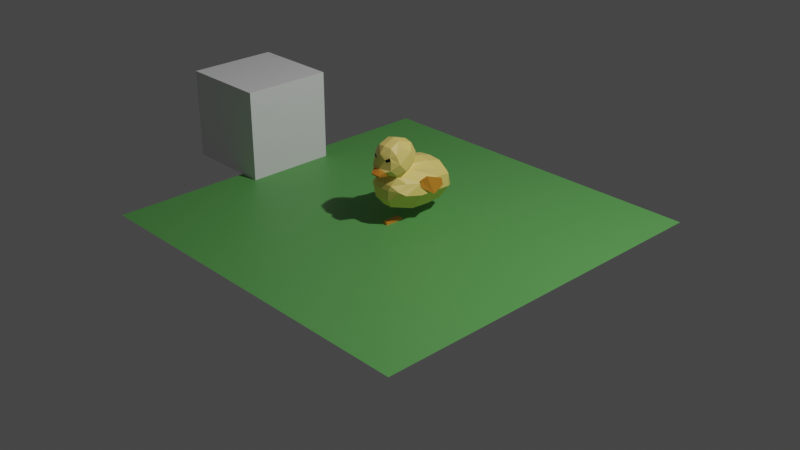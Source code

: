 # Source: duck.blend  (saved by Blender 3.3.6; exported with 4.5.12 LTS)
import bpy
from mathutils import Matrix  # noqa: F401  (used for matrix-valued properties, if any)

bpy.ops.wm.read_factory_settings(use_empty=True)
scene = bpy.context.scene
scene.name = 'Scene'

# ---- collections
col_collection = bpy.data.collections.new('Collection'); scene.collection.children.link(col_collection)
col_ref = bpy.data.collections.new('ref'); scene.collection.children.link(col_ref)
col_entity = bpy.data.collections.new('entity'); scene.collection.children.link(col_entity)

# ---- materials (node trees are filled in below, after node groups)
mat_green = bpy.data.materials.new('green')
mat_green.use_transparent_shadow = False
mat_yellow = bpy.data.materials.new('yellow')
mat_yellow.use_transparent_shadow = False
mat_black = bpy.data.materials.new('black')
mat_black.alpha_threshold = 0.0
mat_black.use_transparent_shadow = False
mat_black.roughness = 0.5
mat_black.line_color = (0.0, 0.0, 0.0, 1.0)
mat_orange = bpy.data.materials.new('orange')
mat_orange.use_transparent_shadow = False

# ---- material node trees
mat_green.use_nodes = True; mat_green.node_tree.nodes.clear()
_N = mat_green.node_tree.nodes; _L = mat_green.node_tree.links
n0 = _N.new('ShaderNodeBsdfPrincipled'); n0.name = 'Principled BSDF'; n0.location = (10, 300)
n0.distribution = 'GGX'
n0.subsurface_method = 'RANDOM_WALK_SKIN'
n0.inputs[0].default_value = (0.1177, 0.3844, 0.09524, 1.0)
n0.inputs[3].default_value = 1.45
n0.inputs[27].default_value = (0.0, 0.0, 0.0, 1.0)
n0.inputs[28].default_value = 1.0
n1 = _N.new('ShaderNodeOutputMaterial'); n1.name = 'Material Output'; n1.location = (300, 300)
_L.new(n0.outputs[0], n1.inputs[0])
n1.is_active_output = True
mat_yellow.use_nodes = True; mat_yellow.node_tree.nodes.clear()
_N = mat_yellow.node_tree.nodes; _L = mat_yellow.node_tree.links
n0 = _N.new('ShaderNodeBsdfPrincipled'); n0.name = 'Principled BSDF'; n0.location = (10, 300)
n0.distribution = 'GGX'
n0.subsurface_method = 'RANDOM_WALK_SKIN'
n0.inputs[0].default_value = (0.9823, 0.7454, 0.2016, 1.0)
n0.inputs[3].default_value = 1.45
n0.inputs[27].default_value = (0.0, 0.0, 0.0, 1.0)
n0.inputs[28].default_value = 1.0
n1 = _N.new('ShaderNodeOutputMaterial'); n1.name = 'Material Output'; n1.location = (300, 300)
_L.new(n0.outputs[0], n1.inputs[0])
n1.is_active_output = True
mat_black.use_nodes = True; mat_black.node_tree.nodes.clear()
_N = mat_black.node_tree.nodes; _L = mat_black.node_tree.links
n0 = _N.new('ShaderNodeOutputMaterial'); n0.name = 'Material Output'; n0.location = (300, 300)
n1 = _N.new('ShaderNodeBsdfPrincipled'); n1.name = 'Principled BSDF'; n1.location = (10, 300)
n1.distribution = 'GGX'
n1.subsurface_method = 'RANDOM_WALK_SKIN'
n1.inputs[0].default_value = (0.002732, 0.004025, 0.004391, 1.0)
n1.inputs[3].default_value = 1.45
n1.inputs[27].default_value = (0.0, 0.0, 0.0, 1.0)
n1.inputs[28].default_value = 1.0
_L.new(n1.outputs[0], n0.inputs[0])
n0.is_active_output = True
mat_orange.use_nodes = True; mat_orange.node_tree.nodes.clear()
_N = mat_orange.node_tree.nodes; _L = mat_orange.node_tree.links
n0 = _N.new('ShaderNodeBsdfPrincipled'); n0.name = 'Principled BSDF'; n0.location = (10, 300)
n0.distribution = 'GGX'
n0.subsurface_method = 'RANDOM_WALK_SKIN'
n0.inputs[0].default_value = (0.7305, 0.2664, 0.02416, 1.0)
n0.inputs[3].default_value = 1.45
n0.inputs[27].default_value = (0.0, 0.0, 0.0, 1.0)
n0.inputs[28].default_value = 1.0
n1 = _N.new('ShaderNodeOutputMaterial'); n1.name = 'Material Output'; n1.location = (300, 300)
_L.new(n0.outputs[0], n1.inputs[0])
n1.is_active_output = True

# ---- world
world_world = bpy.data.worlds.new('World'); scene.world = world_world
world_world.use_nodes = True; world_world.node_tree.nodes.clear()
_N = world_world.node_tree.nodes; _L = world_world.node_tree.links
n0 = _N.new('ShaderNodeOutputWorld'); n0.name = 'World Output'; n0.location = (300, 300)
n1 = _N.new('ShaderNodeBackground'); n1.name = 'Background'; n1.location = (10, 300)
n1.inputs[0].default_value = (0.05088, 0.05088, 0.05088, 1.0)
_L.new(n1.outputs[0], n0.inputs[0])
n0.is_active_output = True
world_world.color = (0.05088, 0.05088, 0.05088)
world_world.use_sun_shadow = False
world_world.sun_shadow_jitter_overblur = 0.0

# ---- cameras
cam_camera = bpy.data.cameras.new('Camera')
cam_camera.clip_end = 100.0
cam_camera.ortho_scale = 7.314

# ---- lights
light_light = bpy.data.lights.new('Light', 'POINT')
light_light.transmission_factor = 0.0
light_light.energy = 1000.0
light_light.shadow_soft_size = 0.1
light_light.shadow_maximum_resolution = 0.006
light_light.use_absolute_resolution = True

# ---- meshes
me_cube = bpy.data.meshes.new('Cube')
me_cube.from_pydata([(1.0, 1.0, 1.0), (1.0, 1.0, -1.0), (1.0, -1.0, 1.0), (1.0, -1.0, -1.0), (-1.0, 1.0, 1.0), (-1.0, 1.0, -1.0), (-1.0, -1.0, 1.0), (-1.0, -1.0, -1.0)], [], [(0, 4, 6, 2), (3, 2, 6, 7), (7, 6, 4, 5), (5, 1, 3, 7), (1, 0, 2, 3), (5, 4, 0, 1)])
_uv = me_cube.uv_layers.new(name='UVMap')
_uv.uv.foreach_set('vector', [0.625, 0.5, 0.875, 0.5, 0.875, 0.75, 0.625, 0.75, 0.375, 0.75, 0.625, 0.75, 0.625, 1.0, 0.375, 1.0, 0.375, 0.0, 0.625, 0.0, 0.625, 0.25, 0.375, 0.25, 0.125, 0.5, 0.375, 0.5, 0.375, 0.75, 0.125, 0.75, 0.375, 0.5, 0.625, 0.5, 0.625, 0.75, 0.375, 0.75, 0.375, 0.25, 0.625, 0.25, 0.625, 0.5, 0.375, 0.5])
me_cube.use_mirror_vertex_groups = False
me_cube.update()
me_plane = bpy.data.meshes.new('Plane')
me_plane.from_pydata([(-1.0, -1.0, 0.0), (1.0, -1.0, 0.0), (-1.0, 1.0, 0.0), (1.0, 1.0, 0.0)], [], [(0, 1, 3, 2)])
_uv = me_plane.uv_layers.new(name='UVMap')
_uv.uv.foreach_set('vector', [0.0, 0.0, 1.0, 0.0, 1.0, 1.0, 0.0, 1.0])
me_plane.materials.append(mat_green)
me_plane.update()
me_plane_001 = bpy.data.meshes.new('Plane.001')
me_plane_001.from_pydata([(0.0527, -0.3188, 0.5704), (0.0527, -0.3221, 0.5853), (0.0, 0.1355, 0.6203), (0.0, 0.03992, 0.1538), (0.0, 0.2705, 0.6236), (0.0, 0.2695, 0.131), (0.0, 0.4276, 0.5785), (0.0, 0.4348, 0.1471), (0.0, 0.5272, 0.426), (0.0, 0.1675, 0.7344), (0.0, -0.1627, 0.2019), (0.0, -0.1637, 0.5385), (0.0, -0.2348, 0.3003), (0.0, -0.2219, 0.4658), (0.0, -0.2394, 0.4159), (0.0, -0.1928, 0.5593), (0.0, 0.08431, 0.8559), (0.0, -0.2685, 0.6299), (0.0, -0.0771, 0.9092), (0.0, -0.2003, 0.8516), (0.0, -0.3226, 0.5683), (0.0, -0.3289, 0.5853), (0.0, 0.5824, 0.2342), (0.08274, 0.09785, 0.6044), (0.1053, 0.03447, 0.5691), (0.2759, 0.04662, 0.3394), (0.1439, 0.03994, 0.1558), (0.2305, 0.2706, 0.5475), (0.1333, 0.2706, 0.6035), (0.1362, 0.2695, 0.1364), (0.2766, 0.2698, 0.3336), (0.1987, 0.4271, 0.5154), (0.1357, 0.4276, 0.5637), (0.1405, 0.4348, 0.1507), (0.2636, 0.4342, 0.3187), (0.1422, 0.5272, 0.4288), (0.2527, 0.4407, 0.4527), (0.09642, 0.1295, 0.7347), (0.1772, 0.04778, 0.6904), (0.2396, -0.1291, 0.3727), (0.05528, -0.1627, 0.2019), (0.1363, -0.09636, 0.5345), (0.1306, -0.1532, 0.5414), (0.1916, -0.1859, 0.4124), (0.09063, -0.2348, 0.3003), (0.1167, -0.2219, 0.4658), (0.09881, -0.2394, 0.4159), (0.1478, -0.1704, 0.5742), (0.1977, -0.09233, 0.6155), (0.09852, -0.2185, 0.5702), (0.09965, 0.06794, 0.8432), (0.1772, -0.008966, 0.7944), (0.1837, -0.1596, 0.6957), (0.1277, -0.2322, 0.6337), (0.08539, -0.2626, 0.6133), (0.1316, -0.08651, 0.8406), (0.07413, -0.07609, 0.8922), (0.08118, -0.1874, 0.8422), (0.1444, -0.1738, 0.7846), (0.1638, 0.5605, 0.265), (0.1963, -0.08739, 0.4724), (0.2512, 0.04958, 0.4569), (0.2757, 0.2704, 0.4761), (0.05864, -0.2453, 0.7323), (0.06823, -0.2363, 0.7043), (0.1011, -0.2188, 0.7582), (0.1163, -0.2198, 0.7271), (0.0, -0.2522, 0.782)], [], [(41, 24, 38, 48), (28, 32, 6, 4), (32, 35, 8, 6), (59, 35, 36, 34), (50, 37, 9, 16), (42, 47, 15, 11), (37, 23, 2, 9), (56, 50, 16, 18), (49, 0, 20, 15), (45, 42, 11, 13), (62, 30, 34, 36), (57, 56, 18, 19), (52, 51, 55, 58), (40, 44, 12, 10), (59, 33, 7, 22), (33, 29, 5, 7), (61, 25, 30, 62), (48, 38, 51, 52), (29, 26, 3, 5), (44, 46, 14, 12), (35, 59, 22, 8), (54, 53, 17), (26, 40, 10, 3), (46, 45, 13, 14), (0, 1, 21, 20), (28, 23, 24, 27), (26, 29, 30, 25), (29, 33, 34, 30), (32, 28, 27, 31), (23, 37, 38, 24), (33, 59, 34), (40, 26, 25, 39), (44, 40, 39, 43), (46, 44, 43), (47, 42, 41, 48), (37, 50, 51, 38), (56, 57, 58, 55), (50, 56, 55, 51), (66, 64, 53, 52), (35, 32, 31, 36), (23, 28, 4, 2), (0, 49, 54, 1), (49, 47, 53, 54), (27, 62, 36, 31), (24, 61, 62, 27), (25, 61, 60, 43, 39), (47, 48, 52, 53), (41, 60, 61, 24), (64, 66, 65, 63), (1, 54, 17, 21), (47, 49, 15), (53, 64, 63, 17), (17, 63, 65, 67), (65, 66, 52, 58), (67, 65, 57, 19), (57, 65, 58), (45, 46, 43, 60), (42, 45, 60, 41)])
me_plane_001.polygons.foreach_set('material_index', [0, 0, 0, 0, 0, 0, 0, 0, 2, 0, 0, 0, 0, 0, 0, 0, 0, 0, 0, 0, 0, 0, 0, 0, 2, 0, 0, 0, 0, 0, 0, 0, 0, 0, 0, 0, 0, 0, 0, 0, 0, 2, 0, 0, 0, 0, 0, 0, 1, 2, 0, 0, 0, 0, 0, 0, 0, 0])
_uv = me_plane_001.uv_layers.new(name='UVMap')
_uv.uv.foreach_set('vector', [0.0, 0.0, 0.0, 0.0, 0.0, 0.0, 0.0, 0.0, 0.0, 1.0, 0.0, 1.0, 0.0, 1.0, 0.0, 1.0, 0.0, 1.0, 0.0, 1.0, 0.0, 1.0, 0.0, 1.0, 1.0, 1.0, 0.0, 1.0, 0.3446, 1.0, 0.9058, 1.0, 0.0, 0.0, 0.0, 0.0, 0.0, 0.0, 0.0, 0.0, 0.0, 0.0, 0.0, 0.0, 0.0, 0.0, 0.0, 0.0, 0.0, 0.0, 0.0, 0.0, 0.0, 0.0, 0.0, 0.0, 0.0, 0.0, 0.0, 0.0, 0.0, 0.0, 0.0, 0.0, 0.0, 0.0, 0.0, 0.0, 0.0, 0.0, 0.0, 0.0, 0.0, 0.0, 0.0, 0.0, 0.0, 0.0, 0.0, 0.0, 0.3266, 1.002, 0.9136, 1.0, 0.9058, 1.0, 0.3446, 1.0, 0.0, 0.0, 0.0, 0.0, 0.0, 0.0, 0.0, 0.0, 0.0, 0.0, 0.0, 0.0, 0.0, 0.0, 0.0, 0.0, 1.0, 0.0, 1.0, 0.0, 1.0, 0.0, 1.0, 0.0, 1.0, 1.0, 1.0, 1.0, 1.0, 1.0, 1.0, 1.0, 1.0, 1.0, 1.0, 1.0, 1.0, 1.0, 1.0, 1.0, 0.4209, -0.1125, 0.9104, 0.0, 0.9136, 1.0, 0.3266, 1.002, 0.0, 0.0, 0.0, 0.0, 0.0, 0.0, 0.0, 0.0, 1.0, 1.0, 1.0, 0.0, 1.0, 0.0, 1.0, 1.0, 1.0, 0.0, 1.0, 0.0, 1.0, 0.0, 1.0, 0.0, 0.0, 1.0, 1.0, 1.0, 1.0, 1.0, 0.0, 1.0, 0.0, 0.0, 0.0, 0.0, 0.0, 0.0, 1.0, 0.0, 1.0, 0.0, 1.0, 0.0, 1.0, 0.0, 1.0, 0.0, 0.0, 0.0, 0.0, 0.0, 1.0, 0.0, 0.0, 0.0, 0.0, 0.0, 0.0, 0.0, 0.0, 0.0, 0.0, 1.0, 0.0, 0.0, 0.09322, -0.1878, 0.09161, 1.003, 1.0, 0.0, 1.0, 1.0, 0.9136, 1.0, 0.9104, 0.0, 1.0, 1.0, 1.0, 1.0, 0.9058, 1.0, 0.9136, 1.0, 0.0, 1.0, 0.0, 1.0, 0.09161, 1.003, 0.07787, 1.0, 0.0, 0.0, 0.0, 0.0, 0.0, 0.0, 0.0, 0.0, 1.0, 1.0, 0.8673, 1.0, 0.9058, 1.0, 1.0, 0.0, 1.0, 0.0, 0.9104, 0.0, 0.9252, 0.0, 1.0, 0.0, 1.0, 0.0, 0.9252, 0.0, 0.7727, 0.0, 1.0, 0.0, 1.0, 0.0, 0.7614, 0.0, 0.0, 0.0, 0.0, 0.0, 0.0, 0.0, 0.0, 0.0, 0.0, 0.0, 0.0, 0.0, 0.0, 0.0, 0.0, 0.0, 0.0, 0.0, 0.0, 0.0, 0.0, 0.0, 0.0, 0.0, 0.0, 0.0, 0.0, 0.0, 0.0, 0.0, 0.0, 0.0, 0.0, 0.0, 0.0, 0.0, 0.0, 0.0, 0.0, 0.0, 0.0, 1.0, 0.0, 1.0, 0.07787, 1.0, 0.1203, 1.0, 0.0, 0.0, 0.0, 1.0, 0.0, 1.0, 0.0, 0.0, 0.0, 0.0, 0.0, 0.0, 0.0, 0.0, 0.0, 0.0, 0.0, 0.0, 0.0, 0.0, 0.0, 0.0, 0.0, 0.0, 0.09161, 1.003, 0.3266, 1.002, 0.3446, 1.0, 0.07787, 1.0, 0.09322, -0.1878, 0.4209, -0.1125, 0.3266, 1.002, 0.09161, 1.003, 0.9104, 0.0, 0.407, 0.0, 0.4811, 0.0, 0.7727, 0.0, 0.9252, 0.0, 0.0, 0.0, 0.0, 0.0, 0.0, 0.0, 0.0, 0.0, 0.01698, 0.0, 0.4811, 0.0, 0.407, 0.0, 0.07001, 0.0, 0.0, 0.0, 0.0, 0.0, 0.0, 0.0, 0.0, 0.0, 0.0, 0.0, 0.0, 0.0, 0.0, 0.0, 0.0, 0.0, 0.0, 0.0, 0.0, 0.0, 0.0, 0.0, 0.0, 0.0, 0.0, 0.0, 0.0, 0.0, 0.0, 0.0, 0.0, 0.0, 0.0, 0.0, 0.0, 0.0, 0.0, 0.0, 0.0, 0.0, 0.0, 0.0, 0.0, 0.0, 0.0, 0.0, 0.0, 0.0, 0.0, 0.0, 0.0, 0.0, 0.0, 0.0, 0.0, 0.0, 0.0, 0.0, 0.0, 0.0, 0.0, 0.0, 1.0, 0.0, 0.7727, 0.0, 0.4811, 0.0, 0.0, 0.0, 0.0, 0.0, 0.4811, 0.0, 0.01698, 0.0])
me_plane_001.materials.append(mat_yellow)
me_plane_001.materials.append(mat_black)
me_plane_001.materials.append(mat_orange)
me_plane_001.update()
me_plane_002 = bpy.data.meshes.new('Plane.002')
me_plane_002.from_pydata([(0.3087, 0.1858, 0.3243), (0.2827, 0.1132, 0.5252), (0.2618, 0.04739, 0.4175), (0.2546, 0.0515, 0.4892), (0.2864, 0.3302, 0.3717), (0.2778, 0.3193, 0.4474)], [], [(0, 1, 3, 2), (1, 0, 4, 5)])
_uv = me_plane_002.uv_layers.new(name='UVMap')
_uv.uv.foreach_set('vector', [0.0, 0.0, 1.0, 0.0, 1.0, 1.0, 0.0, 1.0, 1.0, 0.0, 0.0, 0.0, 0.0, 0.0, 1.0, 0.0])
me_plane_002.materials.append(mat_orange)
me_plane_002.update()
me_cube_002 = bpy.data.meshes.new('Cube.002')
me_cube_002.from_pydata([(0.1912, 0.211, 0.2045), (0.1955, 0.1571, 0.2049), (0.2145, 0.1571, 0.02707), (0.1462, 0.211, 0.1997), (0.1419, 0.1571, 0.1992), (0.161, 0.1571, 0.02134), (0.2102, 0.211, 0.02661), (0.1652, 0.211, 0.0218), (0.2131, 0.211, 0.0003114), (0.2174, 0.1571, 0.0007704), (0.1638, 0.1571, -0.004961), (0.1681, 0.211, -0.004502), (0.2214, 0.1125, 0.02781), (0.1541, 0.1125, 0.0206), (0.2243, 0.1125, 0.001509), (0.1569, 0.1125, -0.0057)], [], [(0, 6, 2, 1), (1, 2, 5, 4), (4, 5, 7, 3), (3, 7, 6, 0), (1, 4, 3, 0), (6, 7, 11, 8), (10, 9, 8, 11), (2, 9, 14, 12), (7, 5, 10, 11), (2, 6, 8, 9), (13, 12, 14, 15), (5, 2, 12, 13), (10, 5, 13, 15), (9, 10, 15, 14)])
_uv = me_cube_002.uv_layers.new(name='UVMap')
_uv.uv.foreach_set('vector', [0.375, 0.0, 0.625, 0.0, 0.625, 0.25, 0.375, 0.25, 0.375, 0.25, 0.625, 0.25, 0.625, 0.5, 0.375, 0.5, 0.375, 0.5, 0.625, 0.5, 0.625, 0.75, 0.375, 0.75, 0.375, 0.75, 0.625, 0.75, 0.625, 1.0, 0.375, 1.0, 0.125, 0.5, 0.375, 0.5, 0.375, 0.75, 0.125, 0.75, 0.625, 1.0, 0.625, 0.75, 0.625, 0.75, 0.625, 1.0, 0.625, 0.5, 0.875, 0.5, 0.875, 0.75, 0.625, 0.75, 0.625, 0.25, 0.625, 0.25, 0.625, 0.25, 0.625, 0.25, 0.625, 0.75, 0.625, 0.5, 0.625, 0.5, 0.625, 0.75, 0.625, 0.25, 0.625, 0.0, 0.625, 0.0, 0.625, 0.25, 0.625, 0.5, 0.625, 0.25, 0.625, 0.25, 0.625, 0.5, 0.625, 0.5, 0.625, 0.25, 0.625, 0.25, 0.625, 0.5, 0.625, 0.5, 0.625, 0.5, 0.625, 0.5, 0.625, 0.5, 0.875, 0.5, 0.625, 0.5, 0.625, 0.5, 0.875, 0.5])
me_cube_002.materials.append(mat_orange)
me_cube_002.update()
me_cube_001 = bpy.data.meshes.new('Cube.001')
me_cube_001.from_pydata([(-0.1912, 0.211, 0.2045), (-0.1955, 0.1571, 0.2049), (-0.1462, 0.211, 0.1997), (-0.2102, 0.211, 0.02661), (-0.1652, 0.211, 0.0218), (-0.2131, 0.211, 0.0003114), (-0.2145, 0.1571, 0.02707), (-0.161, 0.1571, 0.02134), (-0.2214, 0.1125, 0.02781), (-0.2174, 0.1571, 0.0007704), (-0.1638, 0.1571, -0.004961), (-0.2243, 0.1125, 0.001509), (-0.1569, 0.1125, -0.0057), (-0.1541, 0.1125, 0.0206), (-0.1681, 0.211, -0.004502), (-0.1419, 0.1571, 0.1992)], [], [(1, 0, 2, 15), (0, 1, 6, 3), (2, 0, 3, 4), (3, 5, 14, 4), (6, 9, 5, 3), (1, 15, 7, 6), (7, 13, 8, 6), (6, 8, 11, 9), (10, 14, 5, 9), (9, 11, 12, 10), (13, 12, 11, 8), (10, 12, 13, 7), (4, 14, 10, 7), (15, 2, 4, 7)])
_uv = me_cube_001.uv_layers.new(name='UVMap')
_uv.uv.foreach_set('vector', [0.125, 0.5, 0.125, 0.75, 0.375, 0.75, 0.375, 0.5, 0.375, 0.0, 0.375, 0.25, 0.625, 0.25, 0.625, 0.0, 0.375, 0.75, 0.375, 1.0, 0.625, 1.0, 0.625, 0.75, 0.625, 1.0, 0.625, 1.0, 0.625, 0.75, 0.625, 0.75, 0.625, 0.25, 0.625, 0.25, 0.625, 0.0, 0.625, 0.0, 0.375, 0.25, 0.375, 0.5, 0.625, 0.5, 0.625, 0.25, 0.625, 0.5, 0.625, 0.5, 0.625, 0.25, 0.625, 0.25, 0.625, 0.25, 0.625, 0.25, 0.625, 0.25, 0.625, 0.25, 0.625, 0.5, 0.625, 0.75, 0.875, 0.75, 0.875, 0.5, 0.875, 0.5, 0.875, 0.5, 0.625, 0.5, 0.625, 0.5, 0.625, 0.5, 0.625, 0.5, 0.625, 0.25, 0.625, 0.25, 0.625, 0.5, 0.625, 0.5, 0.625, 0.5, 0.625, 0.5, 0.625, 0.75, 0.625, 0.75, 0.625, 0.5, 0.625, 0.5, 0.375, 0.5, 0.375, 0.75, 0.625, 0.75, 0.625, 0.5])
me_cube_001.materials.append(mat_orange)
me_cube_001.update()
arm_armature = bpy.data.armatures.new('Armature')  # bones are not reproduced

# ---- objects
ob_one_meter = bpy.data.objects.new('one-meter', me_cube)
ob_light = bpy.data.objects.new('Light', light_light)
ob_camera = bpy.data.objects.new('Camera', cam_camera)
ob_plane = bpy.data.objects.new('Plane', me_plane)
ob_side = bpy.data.objects.new('side', None)
ob_front = bpy.data.objects.new('front', None)
ob_body = bpy.data.objects.new('body', me_plane_001)
ob_wing = bpy.data.objects.new('wing', me_plane_002)
ob_leg_l = bpy.data.objects.new('leg.L', me_cube_002)
ob_armature = bpy.data.objects.new('Armature', arm_armature)
ob_leg_r = bpy.data.objects.new('leg.R', me_cube_001)

# ---- transforms, parenting, visibility, modifiers, constraints
ob_one_meter.location = (-2.266, 0.01225, 0.5)
ob_one_meter.scale = (0.5, 0.5, 0.5)
ob_one_meter.lock_rotations_4d = False
ob_one_meter.empty_display_type = 'ARROWS'
ob_one_meter.lineart.crease_threshold = 0.0
ob_light.location = (4.076, 1.005, 5.904)
ob_light.rotation_euler = (0.6503, 0.05522, 1.866)
ob_light.lock_rotations_4d = False
ob_light.empty_display_type = 'ARROWS'
ob_light.color = (0.0, 0.0, 0.0, 0.0)
ob_light.lineart.crease_threshold = 0.0
ob_camera.location = (7.359, -6.926, 4.958)
ob_camera.rotation_euler = (1.109, 0.0, 0.8149)
ob_camera.lock_rotations_4d = False
ob_camera.empty_display_type = 'ARROWS'
ob_camera.color = (0.0, 0.0, 0.0, 0.0)
ob_camera.display_type = 'WIRE'
ob_camera.lineart.crease_threshold = 0.0
ob_plane.location = (0.0, 0.0, 0.0)
ob_plane.scale = (2.0, 2.0, 2.0)
ob_side.location = (-9.628e-17, -1.065, 0.6393)
ob_side.rotation_euler = (1.571, -0.0, 7.854)
ob_side.scale = (0.7409, 0.7409, 0.7409)
ob_side.empty_display_type = 'IMAGE'
ob_side.empty_display_size = 5.0
ob_front.location = (1.09, 1.23, 0.4062)
ob_front.rotation_euler = (1.571, -0.0, 0.0)
ob_front.scale = (0.6701, 0.6701, 0.6701)
ob_front.empty_display_type = 'IMAGE'
ob_front.empty_display_size = 5.0
ob_body.parent = ob_armature
ob_body.location = (0.0, 0.0, 1.776e-15)
ob_body.scale = (1.0, 1.0, 1.0)
_vg = ob_body.vertex_groups.new(name='root')
for _i, _w in zip([0, 1, 2, 3, 4, 5, 6, 7, 8, 9, 10, 11, 12, 13, 14, 15, 16, 17, 18, 20, 21, 23, 24, 25, 26, 27, 28, 29, 30, 31, 32, 33, 34, 35, 36, 37, 38, 39, 40, 41, 42, 43, 44, 45, 46, 47, 48, 49, 50, 51, 52, 53, 54, 55, 56, 57, 58, 59, 60, 61, 62, 63, 64, 65, 66, 67], [0.2549, 0.2663, 0.8685, 0.6639, 0.9485, 0.2664, 0.9418, 0.09971, 0.8169, 0.3733, 0.695, 0.4614, 0.6016, 0.5144, 0.5425, 0.3648, 0.1467, 0.2784, 0.01515, 0.2596, 0.2591, 0.8474, 0.8024, 0.8302, 0.7154, 0.9289, 0.9465, 0.3176, 0.8085, 0.9177, 0.9377, 0.1946, 0.7148, 0.8085, 0.8842, 0.3015, 0.2931, 0.7325, 0.7013, 0.5472, 0.5005, 0.6233, 0.6147, 0.5354, 0.5614, 0.3368, 0.2733, 0.2587, 0.1242, 0.1121, 0.1184, 0.1718, 0.2254, 0.05437, 0.01313, 0.001386, 0.07063, 0.2622, 0.6694, 0.8457, 0.9087, 0.06617, 0.1081, 0.06048, 0.08694, 0.05518]): _vg.add([_i], _w, 'REPLACE')
_vg = ob_body.vertex_groups.new(name='head')
for _i, _w in zip([0, 1, 2, 3, 4, 9, 10, 11, 12, 13, 14, 15, 16, 17, 18, 19, 20, 21, 23, 24, 25, 26, 27, 28, 37, 38, 39, 40, 41, 42, 43, 44, 45, 46, 47, 48, 49, 50, 51, 52, 53, 54, 55, 56, 57, 58, 60, 61, 62, 63, 64, 65, 66, 67], [0.7425, 0.7313, 0.1282, 0.0797, 0.02713, 0.625, 0.1928, 0.5307, 0.3486, 0.4695, 0.4339, 0.6292, 0.8525, 0.72, 0.9672, 0.9789, 0.7377, 0.7385, 0.1475, 0.1897, 0.089, 0.07288, 0.01573, 0.02072, 0.6968, 0.7045, 0.2271, 0.1959, 0.4446, 0.4916, 0.3506, 0.3374, 0.4482, 0.4161, 0.6582, 0.7228, 0.7377, 0.8751, 0.8871, 0.8801, 0.826, 0.7724, 0.9452, 0.9682, 0.9741, 0.9285, 0.3089, 0.1156, 0.00417, 0.9332, 0.8909, 0.9389, 0.9121, 0.9444]): _vg.add([_i], _w, 'REPLACE')
_vg = ob_body.vertex_groups.new(name='tail')
for _i, _w in zip([3, 5, 6, 7, 8, 10, 12, 22, 25, 26, 27, 29, 30, 31, 32, 33, 34, 35, 36, 39, 40, 43, 44, 59, 61, 62], [0.2564, 0.71, 0.04391, 0.8941, 0.1808, 0.1121, 0.04968, 0.9986, 0.08083, 0.2118, 0.02642, 0.6612, 0.1671, 0.07164, 0.05149, 0.7987, 0.2767, 0.1877, 0.1067, 0.03091, 0.1028, 0.002257, 0.04587, 0.7351, 0.02737, 0.06424]): _vg.add([_i], _w, 'REPLACE')
_m = ob_body.modifiers.new('Mirror', 'MIRROR')
_m.use_clip = True
_m = ob_body.modifiers.new('Armature', 'ARMATURE')
_m.object = ob_armature
ob_wing.parent = ob_armature
ob_wing.location = (5.916e-31, 5.215e-08, 8.941e-08)
ob_wing.scale = (1.0, 1.0, 1.0)
_vg = ob_wing.vertex_groups.new(name='wing.L')
_vg.add([0, 1, 2, 3, 4, 5], 1.0, 'REPLACE')
_vg = ob_wing.vertex_groups.new(name='root')
_vg = ob_wing.vertex_groups.new(name='head')
_vg = ob_wing.vertex_groups.new(name='tail')
_vg = ob_wing.vertex_groups.new(name='leg.L')
_vg = ob_wing.vertex_groups.new(name='wing.R')
_vg = ob_wing.vertex_groups.new(name='leg.R')
_m = ob_wing.modifiers.new('Solidify', 'SOLIDIFY')
_m = ob_wing.modifiers.new('Mirror', 'MIRROR')
_m = ob_wing.modifiers.new('Armature', 'ARMATURE')
_m.object = ob_armature
ob_leg_l.parent = ob_armature
ob_leg_l.matrix_parent_inverse = Matrix(((0.9849, -0.007052, 0.1732, -0.1981), (0.1733, 0.04037, -0.984, -0.03493), (-5.35e-05, 0.9992, 0.04098, -0.1882), (-0.0, -0.0, -0.0, 1.0)))
ob_leg_l.location = (0.0, 0.0, 0.0)
ob_armature.location = (0.0, 0.0, 0.0)
ob_armature.show_in_front = True
ob_leg_r.parent = ob_armature
ob_leg_r.matrix_parent_inverse = Matrix(((0.9849, 0.007052, -0.1732, 0.1981), (-0.1733, 0.04037, -0.984, -0.03493), (5.35e-05, 0.9992, 0.04098, -0.1882), (-0.0, 0.0, -0.0, 1.0)))
ob_leg_r.location = (0.0, 0.0, 0.0)

# ---- collection membership
col_collection.objects.link(ob_one_meter)
col_collection.objects.link(ob_light)
col_collection.objects.link(ob_camera)
col_collection.objects.link(ob_plane)
col_ref.objects.link(ob_side)
col_ref.objects.link(ob_front)
col_entity.objects.link(ob_body)
col_entity.objects.link(ob_wing)
col_entity.objects.link(ob_leg_l)
col_entity.objects.link(ob_armature)
col_entity.objects.link(ob_leg_r)

# ---- scene / render settings (as saved in the file)
scene.camera = ob_camera
scene.frame_start = 1; scene.frame_end = 19; scene.frame_set(2)
scene.render.engine = 'BLENDER_EEVEE_NEXT'
scene.cycles.sampling_pattern = 'TABULATED_SOBOL'
scene.cycles.use_light_tree = False
scene.view_settings.view_transform = 'Filmic'
bpy.context.view_layer.update()
